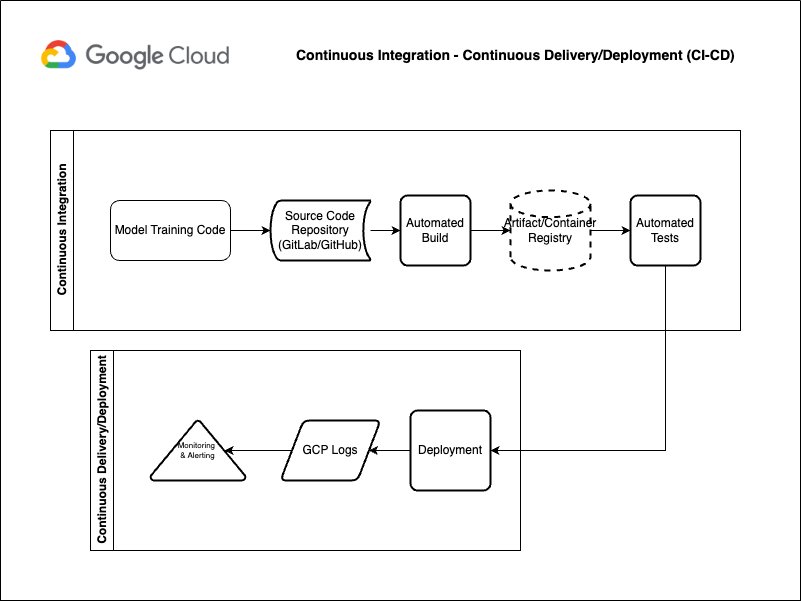

The diagram above was exported from draw.io. Its source (the exported page's mxGraphModel, read from the mxfile embedded in the PNG):
<mxGraphModel dx="1026" dy="658" grid="1" gridSize="10" guides="1" tooltips="1" connect="1" arrows="1" fold="1" page="1" pageScale="1" pageWidth="827" pageHeight="1169" math="0" shadow="0">
  <root>
    <mxCell id="0" />
    <mxCell id="1" parent="0" />
    <mxCell id="YkqpV-EoG2VHSqOERDZx-22" value="" style="swimlane;startSize=0;" vertex="1" parent="1">
      <mxGeometry x="10" y="10" width="800" height="600" as="geometry" />
    </mxCell>
    <mxCell id="YkqpV-EoG2VHSqOERDZx-3" value="" style="shape=image;verticalLabelPosition=bottom;labelBackgroundColor=default;verticalAlign=top;aspect=fixed;imageAspect=0;image=https://upload.wikimedia.org/wikipedia/commons/thumb/5/51/Google_Cloud_logo.svg/512px-Google_Cloud_logo.svg.png;" vertex="1" parent="YkqpV-EoG2VHSqOERDZx-22">
      <mxGeometry x="40" y="40" width="192" height="30" as="geometry" />
    </mxCell>
    <mxCell id="YkqpV-EoG2VHSqOERDZx-4" value="Continuous Integration - Continuous Delivery/Deployment (CI-CD)" style="text;strokeColor=none;fillColor=none;align=left;verticalAlign=middle;spacingLeft=4;spacingRight=4;overflow=hidden;points=[[0,0.5],[1,0.5]];portConstraint=eastwest;rotatable=0;whiteSpace=wrap;html=1;fontSize=14;fontStyle=1" vertex="1" parent="YkqpV-EoG2VHSqOERDZx-22">
      <mxGeometry x="290" y="40" width="470" height="30" as="geometry" />
    </mxCell>
    <mxCell id="YkqpV-EoG2VHSqOERDZx-5" value="Continuous Integration" style="swimlane;horizontal=0;whiteSpace=wrap;html=1;" vertex="1" parent="YkqpV-EoG2VHSqOERDZx-22">
      <mxGeometry x="50" y="130" width="690" height="200" as="geometry" />
    </mxCell>
    <mxCell id="YkqpV-EoG2VHSqOERDZx-7" value="Model Training Code" style="rounded=1;whiteSpace=wrap;html=1;" vertex="1" parent="YkqpV-EoG2VHSqOERDZx-5">
      <mxGeometry x="60" y="70" width="120" height="60" as="geometry" />
    </mxCell>
    <mxCell id="YkqpV-EoG2VHSqOERDZx-15" style="edgeStyle=orthogonalEdgeStyle;rounded=0;orthogonalLoop=1;jettySize=auto;html=1;entryX=0;entryY=0.5;entryDx=0;entryDy=0;entryPerimeter=0;" edge="1" parent="YkqpV-EoG2VHSqOERDZx-5" source="YkqpV-EoG2VHSqOERDZx-9" target="YkqpV-EoG2VHSqOERDZx-23">
      <mxGeometry relative="1" as="geometry" />
    </mxCell>
    <mxCell id="YkqpV-EoG2VHSqOERDZx-9" value="Automated Build" style="rounded=1;whiteSpace=wrap;html=1;absoluteArcSize=1;arcSize=14;strokeWidth=2;" vertex="1" parent="YkqpV-EoG2VHSqOERDZx-5">
      <mxGeometry x="350" y="65" width="70" height="70" as="geometry" />
    </mxCell>
    <mxCell id="YkqpV-EoG2VHSqOERDZx-14" style="edgeStyle=orthogonalEdgeStyle;rounded=0;orthogonalLoop=1;jettySize=auto;html=1;entryX=0;entryY=0.5;entryDx=0;entryDy=0;" edge="1" parent="YkqpV-EoG2VHSqOERDZx-5" source="YkqpV-EoG2VHSqOERDZx-11" target="YkqpV-EoG2VHSqOERDZx-9">
      <mxGeometry relative="1" as="geometry" />
    </mxCell>
    <mxCell id="YkqpV-EoG2VHSqOERDZx-11" value="Source Code Repository (GitLab/GitHub)" style="strokeWidth=2;html=1;shape=mxgraph.flowchart.stored_data;whiteSpace=wrap;" vertex="1" parent="YkqpV-EoG2VHSqOERDZx-5">
      <mxGeometry x="220" y="70" width="100" height="60" as="geometry" />
    </mxCell>
    <mxCell id="YkqpV-EoG2VHSqOERDZx-12" value="Automated Tests" style="rounded=1;whiteSpace=wrap;html=1;absoluteArcSize=1;arcSize=14;strokeWidth=2;" vertex="1" parent="YkqpV-EoG2VHSqOERDZx-5">
      <mxGeometry x="580" y="65" width="70" height="70" as="geometry" />
    </mxCell>
    <mxCell id="YkqpV-EoG2VHSqOERDZx-13" style="edgeStyle=orthogonalEdgeStyle;rounded=0;orthogonalLoop=1;jettySize=auto;html=1;entryX=0;entryY=0.5;entryDx=0;entryDy=0;entryPerimeter=0;" edge="1" parent="YkqpV-EoG2VHSqOERDZx-5" source="YkqpV-EoG2VHSqOERDZx-7" target="YkqpV-EoG2VHSqOERDZx-11">
      <mxGeometry relative="1" as="geometry" />
    </mxCell>
    <mxCell id="YkqpV-EoG2VHSqOERDZx-24" style="edgeStyle=orthogonalEdgeStyle;rounded=0;orthogonalLoop=1;jettySize=auto;html=1;entryX=0;entryY=0.5;entryDx=0;entryDy=0;" edge="1" parent="YkqpV-EoG2VHSqOERDZx-5" source="YkqpV-EoG2VHSqOERDZx-23" target="YkqpV-EoG2VHSqOERDZx-12">
      <mxGeometry relative="1" as="geometry" />
    </mxCell>
    <mxCell id="YkqpV-EoG2VHSqOERDZx-23" value="Artifact/Container Registry" style="strokeWidth=2;html=1;shape=mxgraph.flowchart.database;whiteSpace=wrap;dashed=1;" vertex="1" parent="YkqpV-EoG2VHSqOERDZx-5">
      <mxGeometry x="460" y="60" width="80" height="80" as="geometry" />
    </mxCell>
    <mxCell id="YkqpV-EoG2VHSqOERDZx-6" value="Continuous Delivery/Deployment" style="swimlane;horizontal=0;whiteSpace=wrap;html=1;" vertex="1" parent="YkqpV-EoG2VHSqOERDZx-22">
      <mxGeometry x="90" y="350" width="430" height="200" as="geometry" />
    </mxCell>
    <mxCell id="YkqpV-EoG2VHSqOERDZx-19" style="edgeStyle=orthogonalEdgeStyle;rounded=0;orthogonalLoop=1;jettySize=auto;html=1;entryX=1;entryY=0.5;entryDx=0;entryDy=0;" edge="1" parent="YkqpV-EoG2VHSqOERDZx-6" source="YkqpV-EoG2VHSqOERDZx-16" target="YkqpV-EoG2VHSqOERDZx-17">
      <mxGeometry relative="1" as="geometry" />
    </mxCell>
    <mxCell id="YkqpV-EoG2VHSqOERDZx-16" value="Deployment" style="rounded=1;whiteSpace=wrap;html=1;absoluteArcSize=1;arcSize=14;strokeWidth=2;" vertex="1" parent="YkqpV-EoG2VHSqOERDZx-6">
      <mxGeometry x="320" y="60" width="80" height="80" as="geometry" />
    </mxCell>
    <mxCell id="YkqpV-EoG2VHSqOERDZx-17" value="GCP Logs" style="shape=parallelogram;html=1;strokeWidth=2;perimeter=parallelogramPerimeter;whiteSpace=wrap;rounded=1;arcSize=12;size=0.23;" vertex="1" parent="YkqpV-EoG2VHSqOERDZx-6">
      <mxGeometry x="190" y="70" width="100" height="60" as="geometry" />
    </mxCell>
    <mxCell id="YkqpV-EoG2VHSqOERDZx-18" value="Monitoring&amp;nbsp;&lt;div style=&quot;font-size: 8px;&quot;&gt;&amp;amp; Alerting&lt;/div&gt;" style="strokeWidth=2;html=1;shape=mxgraph.flowchart.extract_or_measurement;whiteSpace=wrap;fontSize=8;" vertex="1" parent="YkqpV-EoG2VHSqOERDZx-6">
      <mxGeometry x="60" y="70" width="95" height="60" as="geometry" />
    </mxCell>
    <mxCell id="YkqpV-EoG2VHSqOERDZx-20" style="edgeStyle=orthogonalEdgeStyle;rounded=0;orthogonalLoop=1;jettySize=auto;html=1;entryX=0.78;entryY=0.5;entryDx=0;entryDy=0;entryPerimeter=0;" edge="1" parent="YkqpV-EoG2VHSqOERDZx-6" source="YkqpV-EoG2VHSqOERDZx-17" target="YkqpV-EoG2VHSqOERDZx-18">
      <mxGeometry relative="1" as="geometry" />
    </mxCell>
    <mxCell id="YkqpV-EoG2VHSqOERDZx-21" style="rounded=0;orthogonalLoop=1;jettySize=auto;html=1;entryX=1;entryY=0.5;entryDx=0;entryDy=0;exitX=0.5;exitY=1;exitDx=0;exitDy=0;edgeStyle=orthogonalEdgeStyle;" edge="1" parent="YkqpV-EoG2VHSqOERDZx-22" source="YkqpV-EoG2VHSqOERDZx-12" target="YkqpV-EoG2VHSqOERDZx-16">
      <mxGeometry relative="1" as="geometry" />
    </mxCell>
  </root>
</mxGraphModel>